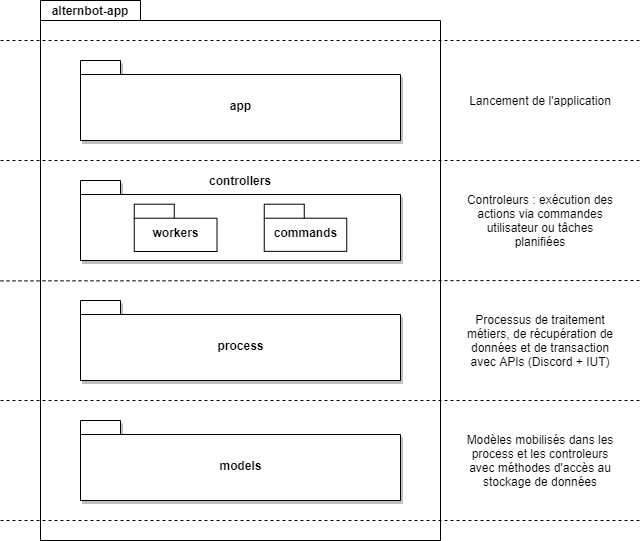

The diagram above was exported from draw.io. Its source (the exported page's mxGraphModel, read from the mxfile embedded in the PNG):
<mxGraphModel dx="1422" dy="822" grid="1" gridSize="10" guides="1" tooltips="1" connect="1" arrows="1" fold="1" page="0" pageScale="1" pageWidth="827" pageHeight="1169" math="0" shadow="0">
  <root>
    <mxCell id="0" />
    <mxCell id="1" parent="0" />
    <mxCell id="EWCtC2WpuLlGs4M_ARkC-9" value="" style="group;shadow=0;glass=0;" parent="1" vertex="1" connectable="0">
      <mxGeometry x="120" y="80" width="400" height="540" as="geometry" />
    </mxCell>
    <mxCell id="EWCtC2WpuLlGs4M_ARkC-6" value="" style="shape=folder;fontStyle=1;spacingTop=10;tabWidth=100;tabHeight=20;tabPosition=left;html=1;labelPosition=center;verticalLabelPosition=middle;align=center;verticalAlign=middle;" parent="EWCtC2WpuLlGs4M_ARkC-9" vertex="1">
      <mxGeometry width="400" height="540" as="geometry" />
    </mxCell>
    <mxCell id="EWCtC2WpuLlGs4M_ARkC-8" value="&lt;b&gt;alternbot-app&lt;br&gt;&lt;/b&gt;" style="text;html=1;strokeColor=none;fillColor=none;align=center;verticalAlign=middle;whiteSpace=wrap;rounded=0;" parent="EWCtC2WpuLlGs4M_ARkC-9" vertex="1">
      <mxGeometry width="100" height="20.37735849056603" as="geometry" />
    </mxCell>
    <mxCell id="EWCtC2WpuLlGs4M_ARkC-17" value="" style="endArrow=none;html=1;dashed=1;" parent="EWCtC2WpuLlGs4M_ARkC-9" edge="1">
      <mxGeometry width="50" height="50" relative="1" as="geometry">
        <mxPoint x="-40" y="280.38461538461536" as="sourcePoint" />
        <mxPoint x="600" y="280" as="targetPoint" />
      </mxGeometry>
    </mxCell>
    <mxCell id="Klcvbob-NSWPRml76sI--3" value="controllers" style="text;html=1;strokeColor=none;fillColor=none;align=center;verticalAlign=middle;whiteSpace=wrap;rounded=0;shadow=0;fontStyle=1" parent="EWCtC2WpuLlGs4M_ARkC-9" vertex="1">
      <mxGeometry x="170" y="170" width="60" height="20" as="geometry" />
    </mxCell>
    <mxCell id="Klcvbob-NSWPRml76sI--2" value="" style="shape=folder;fontStyle=1;spacingTop=10;tabWidth=40;tabHeight=14;tabPosition=left;html=1;shadow=1;" parent="1" vertex="1">
      <mxGeometry x="160" y="260" width="320" height="80" as="geometry" />
    </mxCell>
    <mxCell id="EWCtC2WpuLlGs4M_ARkC-1" value="app" style="shape=folder;fontStyle=1;spacingTop=10;tabWidth=40;tabHeight=14;tabPosition=left;html=1;shadow=1;" parent="1" vertex="1">
      <mxGeometry x="160" y="140" width="320" height="80" as="geometry" />
    </mxCell>
    <mxCell id="EWCtC2WpuLlGs4M_ARkC-2" value="workers" style="shape=folder;fontStyle=1;spacingTop=10;tabWidth=40;tabHeight=14;tabPosition=left;html=1;shadow=0;" parent="1" vertex="1">
      <mxGeometry x="213.75" y="283.71" width="82.76" height="47.29" as="geometry" />
    </mxCell>
    <mxCell id="EWCtC2WpuLlGs4M_ARkC-3" value="commands" style="shape=folder;fontStyle=1;spacingTop=10;tabWidth=40;tabHeight=14;tabPosition=left;html=1;shadow=0;" parent="1" vertex="1">
      <mxGeometry x="343.75" y="283.71" width="82.5" height="47.14" as="geometry" />
    </mxCell>
    <mxCell id="EWCtC2WpuLlGs4M_ARkC-4" value="process" style="shape=folder;fontStyle=1;spacingTop=10;tabWidth=40;tabHeight=14;tabPosition=left;html=1;shadow=1;" parent="1" vertex="1">
      <mxGeometry x="160" y="380" width="320" height="80" as="geometry" />
    </mxCell>
    <mxCell id="EWCtC2WpuLlGs4M_ARkC-5" value="models" style="shape=folder;fontStyle=1;spacingTop=10;tabWidth=40;tabHeight=14;tabPosition=left;html=1;shadow=1;" parent="1" vertex="1">
      <mxGeometry x="160" y="500" width="320" height="80" as="geometry" />
    </mxCell>
    <mxCell id="EWCtC2WpuLlGs4M_ARkC-10" value="Lancement de l'application" style="text;html=1;strokeColor=none;fillColor=none;align=center;verticalAlign=middle;whiteSpace=wrap;rounded=0;" parent="1" vertex="1">
      <mxGeometry x="540" y="140" width="160" height="80" as="geometry" />
    </mxCell>
    <mxCell id="EWCtC2WpuLlGs4M_ARkC-11" value="Controleurs : exécution des actions via commandes utilisateur ou tâches planifiées" style="text;html=1;strokeColor=none;fillColor=none;align=center;verticalAlign=middle;whiteSpace=wrap;rounded=0;" parent="1" vertex="1">
      <mxGeometry x="540" y="260" width="160" height="80" as="geometry" />
    </mxCell>
    <mxCell id="EWCtC2WpuLlGs4M_ARkC-12" value="Processus de traitement métiers, de récupération de données et de transaction avec APIs (Discord + IUT)" style="text;html=1;strokeColor=none;fillColor=none;align=center;verticalAlign=middle;whiteSpace=wrap;rounded=0;" parent="1" vertex="1">
      <mxGeometry x="540" y="380" width="160" height="80" as="geometry" />
    </mxCell>
    <mxCell id="EWCtC2WpuLlGs4M_ARkC-13" value="Modèles mobilisés dans les process et les controleurs avec méthodes d'accès au stockage de données" style="text;html=1;strokeColor=none;fillColor=none;align=center;verticalAlign=middle;whiteSpace=wrap;rounded=0;" parent="1" vertex="1">
      <mxGeometry x="540" y="500" width="160" height="80" as="geometry" />
    </mxCell>
    <mxCell id="EWCtC2WpuLlGs4M_ARkC-16" value="" style="endArrow=none;html=1;dashed=1;" parent="1" edge="1">
      <mxGeometry width="50" height="50" relative="1" as="geometry">
        <mxPoint x="80" y="240" as="sourcePoint" />
        <mxPoint x="720" y="240" as="targetPoint" />
      </mxGeometry>
    </mxCell>
    <mxCell id="EWCtC2WpuLlGs4M_ARkC-18" value="" style="endArrow=none;html=1;dashed=1;" parent="1" edge="1">
      <mxGeometry width="50" height="50" relative="1" as="geometry">
        <mxPoint x="80" y="480" as="sourcePoint" />
        <mxPoint x="720" y="480" as="targetPoint" />
      </mxGeometry>
    </mxCell>
    <mxCell id="EWCtC2WpuLlGs4M_ARkC-20" value="" style="endArrow=none;html=1;dashed=1;" parent="1" edge="1">
      <mxGeometry width="50" height="50" relative="1" as="geometry">
        <mxPoint x="80" y="120" as="sourcePoint" />
        <mxPoint x="720" y="120" as="targetPoint" />
      </mxGeometry>
    </mxCell>
    <mxCell id="EWCtC2WpuLlGs4M_ARkC-21" value="" style="endArrow=none;html=1;dashed=1;" parent="1" edge="1">
      <mxGeometry width="50" height="50" relative="1" as="geometry">
        <mxPoint x="80" y="600.0013207547172" as="sourcePoint" />
        <mxPoint x="720" y="600" as="targetPoint" />
      </mxGeometry>
    </mxCell>
  </root>
</mxGraphModel>